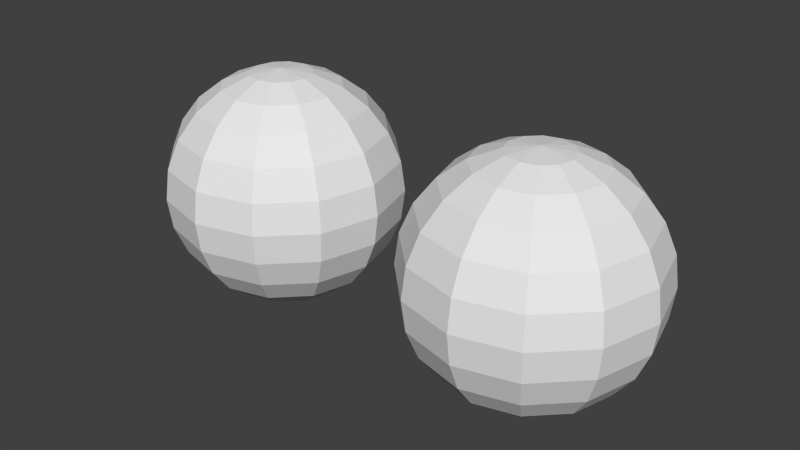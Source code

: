 # Source: WallEyes_A.blend  (saved by Blender 2.76.0; exported with 4.5.12 LTS)
import bpy
from mathutils import Matrix  # noqa: F401  (used for matrix-valued properties, if any)

bpy.ops.wm.read_factory_settings(use_empty=True)
scene = bpy.context.scene
scene.name = 'Scene'

# ---- collections
col_collection_1 = bpy.data.collections.new('Collection 1'); scene.collection.children.link(col_collection_1)

# ---- world
world_world = bpy.data.worlds.new('World'); scene.world = world_world
world_world.color = (0.05088, 0.05088, 0.05088)
world_world.use_sun_shadow = False
world_world.sun_shadow_jitter_overblur = 0.0
world_world.cycles.sampling_method = 'MANUAL'
world_world.cycles.sample_map_resolution = 256

# ---- meshes
me_sphere_003 = bpy.data.meshes.new('Sphere.003')
me_sphere_003.from_pydata([(0.114, 1.517e-05, 0.3028), (0.08569, 1.517e-05, 0.2911), (0.06141, 1.517e-05, 0.2724), (0.04278, 1.517e-05, 0.2481), (0.03107, 1.517e-05, 0.2199), (0.02707, 1.517e-05, 0.1895), (0.03107, 1.517e-05, 0.1592), (0.04278, 1.517e-05, 0.1309), (0.06141, 1.517e-05, 0.1066), (0.08569, 1.517e-05, 0.08798), (0.114, 1.517e-05, 0.07627), (0.1443, 1.517e-05, 0.07227), (0.118, 0.01519, 0.3028), (0.09355, 0.02933, 0.2911), (0.07252, 0.04147, 0.2724), (0.05638, 0.05078, 0.2481), (0.04624, 0.05664, 0.2199), (0.04278, 0.05864, 0.1895), (0.04624, 0.05664, 0.1592), (0.05638, 0.05078, 0.1309), (0.07252, 0.04147, 0.1066), (0.09355, 0.02933, 0.08798), (0.118, 0.01519, 0.07627), (0.1291, 0.0263, 0.3028), (0.115, 0.05078, 0.2911), (0.1029, 0.07181, 0.2724), (0.09355, 0.08795, 0.2481), (0.08769, 0.09809, 0.2199), (0.08569, 0.1016, 0.1895), (0.08769, 0.09809, 0.1592), (0.09355, 0.08795, 0.1309), (0.1029, 0.07181, 0.1066), (0.115, 0.05078, 0.08798), (0.1291, 0.0263, 0.07627), (0.1443, 0.03036, 0.3028), (0.1443, 0.05864, 0.2911), (0.1443, 0.08292, 0.2724), (0.1443, 0.1016, 0.2481), (0.1443, 0.1133, 0.2199), (0.1443, 0.1173, 0.1895), (0.1443, 0.1133, 0.1592), (0.1443, 0.1016, 0.1309), (0.1443, 0.08292, 0.1066), (0.1443, 0.05864, 0.08798), (0.1443, 0.03036, 0.07627), (0.1443, 1.513e-05, 0.3068), (0.1595, 0.0263, 0.3028), (0.1736, 0.05078, 0.2911), (0.1858, 0.07181, 0.2724), (0.1951, 0.08795, 0.2481), (0.2009, 0.09809, 0.2199), (0.2029, 0.1016, 0.1895), (0.2009, 0.09809, 0.1592), (0.1951, 0.08795, 0.1309), (0.1858, 0.07181, 0.1066), (0.1736, 0.05078, 0.08798), (0.1595, 0.0263, 0.07627), (0.1706, 0.01519, 0.3028), (0.1951, 0.02933, 0.2911), (0.2161, 0.04147, 0.2724), (0.2323, 0.05078, 0.2481), (0.2424, 0.05664, 0.2199), (0.2459, 0.05864, 0.1895), (0.2424, 0.05664, 0.1592), (0.2323, 0.05078, 0.1309), (0.2161, 0.04147, 0.1066), (0.1951, 0.02933, 0.08798), (0.1706, 0.01519, 0.07627), (0.1747, 1.517e-05, 0.3028), (0.2029, 1.517e-05, 0.2911), (0.2272, 1.517e-05, 0.2724), (0.2459, 1.517e-05, 0.2481), (0.2576, 1.517e-05, 0.2199), (0.2616, 1.517e-05, 0.1895), (0.2576, 1.517e-05, 0.1592), (0.2459, 1.517e-05, 0.1309), (0.2272, 1.518e-05, 0.1066), (0.2029, 1.517e-05, 0.08798), (0.1747, 1.517e-05, 0.07627), (0.1706, -0.01516, 0.3028), (0.1951, -0.0293, 0.2911), (0.2161, -0.04144, 0.2724), (0.2323, -0.05075, 0.2481), (0.2424, -0.05661, 0.2199), (0.2459, -0.05861, 0.1895), (0.2424, -0.05661, 0.1592), (0.2323, -0.05075, 0.1309), (0.2161, -0.04144, 0.1066), (0.1951, -0.0293, 0.08798), (0.1706, -0.01516, 0.07627), (0.1595, -0.02626, 0.3028), (0.1736, -0.05075, 0.2911), (0.1858, -0.07178, 0.2724), (0.1951, -0.08792, 0.2481), (0.2009, -0.09806, 0.2199), (0.2029, -0.1015, 0.1895), (0.2009, -0.09806, 0.1592), (0.1951, -0.08792, 0.1309), (0.1858, -0.07178, 0.1066), (0.1736, -0.05075, 0.08798), (0.1595, -0.02626, 0.07627), (0.1443, -0.03033, 0.3028), (0.1443, -0.05861, 0.2911), (0.1443, -0.08289, 0.2724), (0.1443, -0.1015, 0.2481), (0.1443, -0.1132, 0.2199), (0.1443, -0.1172, 0.1895), (0.1443, -0.1132, 0.1592), (0.1443, -0.1015, 0.1309), (0.1443, -0.08289, 0.1066), (0.1443, -0.05861, 0.08798), (0.1443, -0.03033, 0.07627), (0.1291, -0.02626, 0.3028), (0.115, -0.05075, 0.2911), (0.1029, -0.07178, 0.2724), (0.09355, -0.08792, 0.2481), (0.08769, -0.09806, 0.2199), (0.08569, -0.1015, 0.1895), (0.08769, -0.09806, 0.1592), (0.09355, -0.08792, 0.1309), (0.1029, -0.07178, 0.1066), (0.115, -0.05075, 0.08798), (0.1291, -0.02626, 0.07627), (0.118, -0.01516, 0.3028), (0.09355, -0.0293, 0.2911), (0.07252, -0.04144, 0.2724), (0.05638, -0.05075, 0.2481), (0.04624, -0.05661, 0.2199), (0.04278, -0.05861, 0.1895), (0.04624, -0.05661, 0.1592), (0.05638, -0.05075, 0.1309), (0.07252, -0.04144, 0.1066), (0.09355, -0.0293, 0.08798), (0.118, -0.01516, 0.07627)], [], [(5, 4, 16, 17), (10, 9, 21, 22), (3, 2, 14, 15), (8, 7, 19, 20), (1, 0, 12, 13), (6, 5, 17, 18), (4, 3, 15, 16), (9, 8, 20, 21), (2, 1, 13, 14), (7, 6, 18, 19), (17, 16, 27, 28), (22, 21, 32, 33), (15, 14, 25, 26), (20, 19, 30, 31), (13, 12, 23, 24), (18, 17, 28, 29), (16, 15, 26, 27), (21, 20, 31, 32), (14, 13, 24, 25), (19, 18, 29, 30), (32, 31, 42, 43), (25, 24, 35, 36), (30, 29, 40, 41), (28, 27, 38, 39), (33, 32, 43, 44), (26, 25, 36, 37), (31, 30, 41, 42), (24, 23, 34, 35), (29, 28, 39, 40), (27, 26, 37, 38), (35, 34, 46, 47), (40, 39, 51, 52), (38, 37, 49, 50), (43, 42, 54, 55), (36, 35, 47, 48), (41, 40, 52, 53), (39, 38, 50, 51), (44, 43, 55, 56), (37, 36, 48, 49), (42, 41, 53, 54), (56, 55, 66, 67), (49, 48, 59, 60), (54, 53, 64, 65), (47, 46, 57, 58), (52, 51, 62, 63), (50, 49, 60, 61), (55, 54, 65, 66), (48, 47, 58, 59), (53, 52, 63, 64), (51, 50, 61, 62), (59, 58, 69, 70), (64, 63, 74, 75), (62, 61, 72, 73), (67, 66, 77, 78), (60, 59, 70, 71), (65, 64, 75, 76), (58, 57, 68, 69), (63, 62, 73, 74), (61, 60, 71, 72), (66, 65, 76, 77), (72, 71, 82, 83), (77, 76, 87, 88), (70, 69, 80, 81), (75, 74, 85, 86), (73, 72, 83, 84), (78, 77, 88, 89), (71, 70, 81, 82), (76, 75, 86, 87), (69, 68, 79, 80), (74, 73, 84, 85), (82, 81, 92, 93), (87, 86, 97, 98), (80, 79, 90, 91), (85, 84, 95, 96), (83, 82, 93, 94), (88, 87, 98, 99), (81, 80, 91, 92), (86, 85, 96, 97), (84, 83, 94, 95), (89, 88, 99, 100), (95, 94, 105, 106), (100, 99, 110, 111), (93, 92, 103, 104), (98, 97, 108, 109), (91, 90, 101, 102), (96, 95, 106, 107), (94, 93, 104, 105), (99, 98, 109, 110), (92, 91, 102, 103), (97, 96, 107, 108), (105, 104, 115, 116), (110, 109, 120, 121), (103, 102, 113, 114), (108, 107, 118, 119), (106, 105, 116, 117), (111, 110, 121, 122), (104, 103, 114, 115), (109, 108, 119, 120), (102, 101, 112, 113), (107, 106, 117, 118), (113, 112, 123, 124), (118, 117, 128, 129), (116, 115, 126, 127), (121, 120, 131, 132), (114, 113, 124, 125), (119, 118, 129, 130), (117, 116, 127, 128), (122, 121, 132, 133), (115, 114, 125, 126), (120, 119, 130, 131), (0, 45, 12), (11, 10, 22), (12, 45, 23), (11, 22, 33), (23, 45, 34), (11, 33, 44), (11, 44, 56), (34, 45, 46), (11, 56, 67), (46, 45, 57), (57, 45, 68), (11, 67, 78), (11, 78, 89), (68, 45, 79), (11, 89, 100), (79, 45, 90), (90, 45, 101), (11, 100, 111), (101, 45, 112), (11, 111, 122), (11, 122, 133), (112, 45, 123), (128, 127, 4, 5), (133, 132, 9, 10), (126, 125, 2, 3), (131, 130, 7, 8), (124, 123, 0, 1), (129, 128, 5, 6), (11, 133, 10), (127, 126, 3, 4), (132, 131, 8, 9), (125, 124, 1, 2), (130, 129, 6, 7), (123, 45, 0)])
_ca = me_sphere_003.color_attributes.new('Col', 'BYTE_COLOR', 'CORNER')
_ca.data.foreach_set('color', [0.5089, 0.5089, 0.5089, 1.0, 0.5089, 0.5089, 0.5089, 1.0, 0.5089, 0.5089, 0.5089, 1.0, 0.5089, 0.5089, 0.5089, 1.0, 0.3663, 0.3663, 0.3663, 1.0, 0.3663, 0.3663, 0.3663, 1.0, 0.3663, 0.3663, 0.3663, 1.0, 0.3663, 0.3663, 0.3663, 1.0, 0.7454, 0.7454, 0.7454, 1.0, 0.7454, 0.7454, 0.7454, 1.0, 0.7454, 0.7454, 0.7454, 1.0, 0.7454, 0.7454, 0.7454, 1.0, 0.4179, 0.4179, 0.4179, 1.0, 0.4179, 0.4179, 0.4179, 1.0, 0.4179, 0.4179, 0.4179, 1.0, 0.4179, 0.4179, 0.4179, 1.0, 0.0, 0.04667, 0.2051, 1.0, 0.0, 0.04667, 0.2051, 1.0, 0.0, 0.04667, 0.2051, 1.0, 0.0, 0.04667, 0.2051, 1.0, 0.4793, 0.4793, 0.4793, 1.0, 0.4793, 0.4793, 0.4793, 1.0, 0.4793, 0.4793, 0.4793, 1.0, 0.4793, 0.4793, 0.4793, 1.0, 0.624, 0.624, 0.624, 1.0, 0.624, 0.624, 0.624, 1.0, 0.624, 0.624, 0.624, 1.0, 0.624, 0.624, 0.624, 1.0, 0.3916, 0.3916, 0.3916, 1.0, 0.3916, 0.3916, 0.3916, 1.0, 0.3916, 0.3916, 0.3916, 1.0, 0.3916, 0.3916, 0.3916, 1.0, 1.0, 1.0, 1.0, 1.0, 1.0, 1.0, 1.0, 1.0, 1.0, 1.0, 1.0, 1.0, 1.0, 1.0, 1.0, 1.0, 0.4508, 0.4508, 0.4508, 1.0, 0.4508, 0.4508, 0.4508, 1.0, 0.4508, 0.4508, 0.4508, 1.0, 0.4508, 0.4508, 0.4508, 1.0, 0.5089, 0.5089, 0.5089, 1.0, 0.5089, 0.5089, 0.5089, 1.0, 0.5089, 0.5089, 0.5089, 1.0, 0.5089, 0.5089, 0.5089, 1.0, 0.3663, 0.3663, 0.3663, 1.0, 0.3663, 0.3663, 0.3663, 1.0, 0.3663, 0.3663, 0.3663, 1.0, 0.3663, 0.3663, 0.3663, 1.0, 0.7454, 0.7454, 0.7454, 1.0, 0.7454, 0.7454, 0.7454, 1.0, 0.7454, 0.7454, 0.7454, 1.0, 0.7454, 0.7454, 0.7454, 1.0, 0.4179, 0.4179, 0.4179, 1.0, 0.4179, 0.4179, 0.4179, 1.0, 0.4179, 0.4179, 0.4179, 1.0, 0.4179, 0.4179, 0.4179, 1.0, 0.0, 0.04667, 0.2051, 1.0, 0.0, 0.04667, 0.2051, 1.0, 0.0, 0.04667, 0.2051, 1.0, 0.0, 0.04667, 0.2051, 1.0, 0.4793, 0.4793, 0.4793, 1.0, 0.4793, 0.4793, 0.4793, 1.0, 0.4793, 0.4793, 0.4793, 1.0, 0.4793, 0.4793, 0.4793, 1.0, 0.624, 0.624, 0.624, 1.0, 0.624, 0.624, 0.624, 1.0, 0.624, 0.624, 0.624, 1.0, 0.624, 0.624, 0.624, 1.0, 0.3916, 0.3916, 0.3916, 1.0, 0.3916, 0.3916, 0.3916, 1.0, 0.3916, 0.3916, 0.3916, 1.0, 0.3916, 0.3916, 0.3916, 1.0, 1.0, 1.0, 1.0, 1.0, 1.0, 1.0, 1.0, 1.0, 1.0, 1.0, 1.0, 1.0, 1.0, 1.0, 1.0, 1.0, 0.4508, 0.4508, 0.4508, 1.0, 0.4508, 0.4508, 0.4508, 1.0, 0.4508, 0.4508, 0.4508, 1.0, 0.4508, 0.4508, 0.4508, 1.0, 0.3916, 0.3916, 0.3916, 1.0, 0.3916, 0.3916, 0.3916, 1.0, 0.3916, 0.3916, 0.3916, 1.0, 0.3916, 0.3916, 0.3916, 1.0, 1.0, 1.0, 1.0, 1.0, 1.0, 1.0, 1.0, 1.0, 1.0, 1.0, 1.0, 1.0, 1.0, 1.0, 1.0, 1.0, 0.4508, 0.4508, 0.4508, 1.0, 0.4508, 0.4508, 0.4508, 1.0, 0.4508, 0.4508, 0.4508, 1.0, 0.4508, 0.4508, 0.4508, 1.0, 0.5089, 0.5089, 0.5089, 1.0, 0.5089, 0.5089, 0.5089, 1.0, 0.5089, 0.5089, 0.5089, 1.0, 0.5089, 0.5089, 0.5089, 1.0, 0.3663, 0.3663, 0.3663, 1.0, 0.3663, 0.3663, 0.3663, 1.0, 0.3663, 0.3663, 0.3663, 1.0, 0.3663, 0.3663, 0.3663, 1.0, 0.7454, 0.7454, 0.7454, 1.0, 0.7454, 0.7454, 0.7454, 1.0, 0.7454, 0.7454, 0.7454, 1.0, 0.7454, 0.7454, 0.7454, 1.0, 0.4179, 0.4179, 0.4179, 1.0, 0.4179, 0.4179, 0.4179, 1.0, 0.4179, 0.4179, 0.4179, 1.0, 0.4179, 0.4179, 0.4179, 1.0, 0.0, 0.04667, 0.2051, 1.0, 0.0, 0.04667, 0.2051, 1.0, 0.0, 0.04667, 0.2051, 1.0, 0.0, 0.04667, 0.2051, 1.0, 0.4793, 0.4793, 0.4793, 1.0, 0.4793, 0.4793, 0.4793, 1.0, 0.4793, 0.4793, 0.4793, 1.0, 0.4793, 0.4793, 0.4793, 1.0, 0.624, 0.624, 0.624, 1.0, 0.624, 0.624, 0.624, 1.0, 0.624, 0.624, 0.624, 1.0, 0.624, 0.624, 0.624, 1.0, 0.0, 0.04667, 0.2051, 1.0, 0.0, 0.04667, 0.2051, 1.0, 0.0, 0.04667, 0.2051, 1.0, 0.0, 0.04667, 0.2051, 1.0, 0.4793, 0.4793, 0.4793, 1.0, 0.4793, 0.4793, 0.4793, 1.0, 0.4793, 0.4793, 0.4793, 1.0, 0.4793, 0.4793, 0.4793, 1.0, 0.624, 0.624, 0.624, 1.0, 0.624, 0.624, 0.624, 1.0, 0.624, 0.624, 0.624, 1.0, 0.624, 0.624, 0.624, 1.0, 0.3916, 0.3916, 0.3916, 1.0, 0.3916, 0.3916, 0.3916, 1.0, 0.3916, 0.3916, 0.3916, 1.0, 0.3916, 0.3916, 0.3916, 1.0, 1.0, 1.0, 1.0, 1.0, 1.0, 1.0, 1.0, 1.0, 1.0, 1.0, 1.0, 1.0, 1.0, 1.0, 1.0, 1.0, 0.4508, 0.4508, 0.4508, 1.0, 0.4508, 0.4508, 0.4508, 1.0, 0.4508, 0.4508, 0.4508, 1.0, 0.4508, 0.4508, 0.4508, 1.0, 0.5089, 0.5089, 0.5089, 1.0, 0.5089, 0.5089, 0.5089, 1.0, 0.5089, 0.5089, 0.5089, 1.0, 0.5089, 0.5089, 0.5089, 1.0, 0.3663, 0.3663, 0.3663, 1.0, 0.3663, 0.3663, 0.3663, 1.0, 0.3663, 0.3663, 0.3663, 1.0, 0.3663, 0.3663, 0.3663, 1.0, 0.7454, 0.7454, 0.7454, 1.0, 0.7454, 0.7454, 0.7454, 1.0, 0.7454, 0.7454, 0.7454, 1.0, 0.7454, 0.7454, 0.7454, 1.0, 0.4179, 0.4179, 0.4179, 1.0, 0.4179, 0.4179, 0.4179, 1.0, 0.4179, 0.4179, 0.4179, 1.0, 0.4179, 0.4179, 0.4179, 1.0, 0.3663, 0.3663, 0.3663, 1.0, 0.3663, 0.3663, 0.3663, 1.0, 0.3663, 0.3663, 0.3663, 1.0, 0.3663, 0.3663, 0.3663, 1.0, 0.7454, 0.7454, 0.7454, 1.0, 0.7454, 0.7454, 0.7454, 1.0, 0.7454, 0.7454, 0.7454, 1.0, 0.7454, 0.7454, 0.7454, 1.0, 0.4179, 0.4179, 0.4179, 1.0, 0.4179, 0.4179, 0.4179, 1.0, 0.4179, 0.4179, 0.4179, 1.0, 0.4179, 0.4179, 0.4179, 1.0, 0.0, 0.04667, 0.2051, 1.0, 0.0, 0.04667, 0.2051, 1.0, 0.0, 0.04667, 0.2051, 1.0, 0.0, 0.04667, 0.2051, 1.0, 0.4793, 0.4793, 0.4793, 1.0, 0.4793, 0.4793, 0.4793, 1.0, 0.4793, 0.4793, 0.4793, 1.0, 0.4793, 0.4793, 0.4793, 1.0, 0.624, 0.624, 0.624, 1.0, 0.624, 0.624, 0.624, 1.0, 0.624, 0.624, 0.624, 1.0, 0.624, 0.624, 0.624, 1.0, 0.3916, 0.3916, 0.3916, 1.0, 0.3916, 0.3916, 0.3916, 1.0, 0.3916, 0.3916, 0.3916, 1.0, 0.3916, 0.3916, 0.3916, 1.0, 1.0, 1.0, 1.0, 1.0, 1.0, 1.0, 1.0, 1.0, 1.0, 1.0, 1.0, 1.0, 1.0, 1.0, 1.0, 1.0, 0.4508, 0.4508, 0.4508, 1.0, 0.4508, 0.4508, 0.4508, 1.0, 0.4508, 0.4508, 0.4508, 1.0, 0.4508, 0.4508, 0.4508, 1.0, 0.5089, 0.5089, 0.5089, 1.0, 0.5089, 0.5089, 0.5089, 1.0, 0.5089, 0.5089, 0.5089, 1.0, 0.5089, 0.5089, 0.5089, 1.0, 1.0, 1.0, 1.0, 1.0, 1.0, 1.0, 1.0, 1.0, 1.0, 1.0, 1.0, 1.0, 1.0, 1.0, 1.0, 1.0, 0.4508, 0.4508, 0.4508, 1.0, 0.4508, 0.4508, 0.4508, 1.0, 0.4508, 0.4508, 0.4508, 1.0, 0.4508, 0.4508, 0.4508, 1.0, 0.5089, 0.5089, 0.5089, 1.0, 0.5089, 0.5089, 0.5089, 1.0, 0.5089, 0.5089, 0.5089, 1.0, 0.5089, 0.5089, 0.5089, 1.0, 0.3663, 0.3663, 0.3663, 1.0, 0.3663, 0.3663, 0.3663, 1.0, 0.3663, 0.3663, 0.3663, 1.0, 0.3663, 0.3663, 0.3663, 1.0, 0.7454, 0.7454, 0.7454, 1.0, 0.7454, 0.7454, 0.7454, 1.0, 0.7454, 0.7454, 0.7454, 1.0, 0.7454, 0.7454, 0.7454, 1.0, 0.4179, 0.4179, 0.4179, 1.0, 0.4179, 0.4179, 0.4179, 1.0, 0.4179, 0.4179, 0.4179, 1.0, 0.4179, 0.4179, 0.4179, 1.0, 0.0, 0.04667, 0.2051, 1.0, 0.0, 0.04667, 0.2051, 1.0, 0.0, 0.04667, 0.2051, 1.0, 0.0, 0.04667, 0.2051, 1.0, 0.4793, 0.4793, 0.4793, 1.0, 0.4793, 0.4793, 0.4793, 1.0, 0.4793, 0.4793, 0.4793, 1.0, 0.4793, 0.4793, 0.4793, 1.0, 0.624, 0.624, 0.624, 1.0, 0.624, 0.624, 0.624, 1.0, 0.624, 0.624, 0.624, 1.0, 0.624, 0.624, 0.624, 1.0, 0.3916, 0.3916, 0.3916, 1.0, 0.3916, 0.3916, 0.3916, 1.0, 0.3916, 0.3916, 0.3916, 1.0, 0.3916, 0.3916, 0.3916, 1.0, 0.624, 0.624, 0.624, 1.0, 0.624, 0.624, 0.624, 1.0, 0.624, 0.624, 0.624, 1.0, 0.624, 0.624, 0.624, 1.0, 0.3916, 0.3916, 0.3916, 1.0, 0.3916, 0.3916, 0.3916, 1.0, 0.3916, 0.3916, 0.3916, 1.0, 0.3916, 0.3916, 0.3916, 1.0, 1.0, 1.0, 1.0, 1.0, 1.0, 1.0, 1.0, 1.0, 1.0, 1.0, 1.0, 1.0, 1.0, 1.0, 1.0, 1.0, 0.4508, 0.4508, 0.4508, 1.0, 0.4508, 0.4508, 0.4508, 1.0, 0.4508, 0.4508, 0.4508, 1.0, 0.4508, 0.4508, 0.4508, 1.0, 0.5089, 0.5089, 0.5089, 1.0, 0.5089, 0.5089, 0.5089, 1.0, 0.5089, 0.5089, 0.5089, 1.0, 0.5089, 0.5089, 0.5089, 1.0, 0.3663, 0.3663, 0.3663, 1.0, 0.3663, 0.3663, 0.3663, 1.0, 0.3663, 0.3663, 0.3663, 1.0, 0.3663, 0.3663, 0.3663, 1.0, 0.7454, 0.7454, 0.7454, 1.0, 0.7454, 0.7454, 0.7454, 1.0, 0.7454, 0.7454, 0.7454, 1.0, 0.7454, 0.7454, 0.7454, 1.0, 0.4179, 0.4179, 0.4179, 1.0, 0.4179, 0.4179, 0.4179, 1.0, 0.4179, 0.4179, 0.4179, 1.0, 0.4179, 0.4179, 0.4179, 1.0, 0.0, 0.04667, 0.2051, 1.0, 0.0, 0.04667, 0.2051, 1.0, 0.0, 0.04667, 0.2051, 1.0, 0.0, 0.04667, 0.2051, 1.0, 0.4793, 0.4793, 0.4793, 1.0, 0.4793, 0.4793, 0.4793, 1.0, 0.4793, 0.4793, 0.4793, 1.0, 0.4793, 0.4793, 0.4793, 1.0, 0.7454, 0.7454, 0.7454, 1.0, 0.7454, 0.7454, 0.7454, 1.0, 0.7454, 0.7454, 0.7454, 1.0, 0.7454, 0.7454, 0.7454, 1.0, 0.4179, 0.4179, 0.4179, 1.0, 0.4179, 0.4179, 0.4179, 1.0, 0.4179, 0.4179, 0.4179, 1.0, 0.4179, 0.4179, 0.4179, 1.0, 0.0, 0.04667, 0.2051, 1.0, 0.0, 0.04667, 0.2051, 1.0, 0.0, 0.04667, 0.2051, 1.0, 0.0, 0.04667, 0.2051, 1.0, 0.4793, 0.4793, 0.4793, 1.0, 0.4793, 0.4793, 0.4793, 1.0, 0.4793, 0.4793, 0.4793, 1.0, 0.4793, 0.4793, 0.4793, 1.0, 0.624, 0.624, 0.624, 1.0, 0.624, 0.624, 0.624, 1.0, 0.624, 0.624, 0.624, 1.0, 0.624, 0.624, 0.624, 1.0, 0.3916, 0.3916, 0.3916, 1.0, 0.3916, 0.3916, 0.3916, 1.0, 0.3916, 0.3916, 0.3916, 1.0, 0.3916, 0.3916, 0.3916, 1.0, 1.0, 1.0, 1.0, 1.0, 1.0, 1.0, 1.0, 1.0, 1.0, 1.0, 1.0, 1.0, 1.0, 1.0, 1.0, 1.0, 0.4508, 0.4508, 0.4508, 1.0, 0.4508, 0.4508, 0.4508, 1.0, 0.4508, 0.4508, 0.4508, 1.0, 0.4508, 0.4508, 0.4508, 1.0, 0.5089, 0.5089, 0.5089, 1.0, 0.5089, 0.5089, 0.5089, 1.0, 0.5089, 0.5089, 0.5089, 1.0, 0.5089, 0.5089, 0.5089, 1.0, 0.3663, 0.3663, 0.3663, 1.0, 0.3663, 0.3663, 0.3663, 1.0, 0.3663, 0.3663, 0.3663, 1.0, 0.3663, 0.3663, 0.3663, 1.0, 0.5089, 0.5089, 0.5089, 1.0, 0.5089, 0.5089, 0.5089, 1.0, 0.5089, 0.5089, 0.5089, 1.0, 0.5089, 0.5089, 0.5089, 1.0, 0.3663, 0.3663, 0.3663, 1.0, 0.3663, 0.3663, 0.3663, 1.0, 0.3663, 0.3663, 0.3663, 1.0, 0.3663, 0.3663, 0.3663, 1.0, 0.7454, 0.7454, 0.7454, 1.0, 0.7454, 0.7454, 0.7454, 1.0, 0.7454, 0.7454, 0.7454, 1.0, 0.7454, 0.7454, 0.7454, 1.0, 0.4179, 0.4179, 0.4179, 1.0, 0.4179, 0.4179, 0.4179, 1.0, 0.4179, 0.4179, 0.4179, 1.0, 0.4179, 0.4179, 0.4179, 1.0, 0.0, 0.04667, 0.2051, 1.0, 0.0, 0.04667, 0.2051, 1.0, 0.0, 0.04667, 0.2051, 1.0, 0.0, 0.04667, 0.2051, 1.0, 0.4793, 0.4793, 0.4793, 1.0, 0.4793, 0.4793, 0.4793, 1.0, 0.4793, 0.4793, 0.4793, 1.0, 0.4793, 0.4793, 0.4793, 1.0, 0.624, 0.624, 0.624, 1.0, 0.624, 0.624, 0.624, 1.0, 0.624, 0.624, 0.624, 1.0, 0.624, 0.624, 0.624, 1.0, 0.3916, 0.3916, 0.3916, 1.0, 0.3916, 0.3916, 0.3916, 1.0, 0.3916, 0.3916, 0.3916, 1.0, 0.3916, 0.3916, 0.3916, 1.0, 1.0, 1.0, 1.0, 1.0, 1.0, 1.0, 1.0, 1.0, 1.0, 1.0, 1.0, 1.0, 1.0, 1.0, 1.0, 1.0, 0.4508, 0.4508, 0.4508, 1.0, 0.4508, 0.4508, 0.4508, 1.0, 0.4508, 0.4508, 0.4508, 1.0, 0.4508, 0.4508, 0.4508, 1.0, 0.624, 0.624, 0.624, 1.0, 0.624, 0.624, 0.624, 1.0, 0.624, 0.624, 0.624, 1.0, 0.624, 0.624, 0.624, 1.0, 0.3916, 0.3916, 0.3916, 1.0, 0.3916, 0.3916, 0.3916, 1.0, 0.3916, 0.3916, 0.3916, 1.0, 0.3916, 0.3916, 0.3916, 1.0, 1.0, 1.0, 1.0, 1.0, 1.0, 1.0, 1.0, 1.0, 1.0, 1.0, 1.0, 1.0, 1.0, 1.0, 1.0, 1.0, 0.4508, 0.4508, 0.4508, 1.0, 0.4508, 0.4508, 0.4508, 1.0, 0.4508, 0.4508, 0.4508, 1.0, 0.4508, 0.4508, 0.4508, 1.0, 0.5089, 0.5089, 0.5089, 1.0, 0.5089, 0.5089, 0.5089, 1.0, 0.5089, 0.5089, 0.5089, 1.0, 0.5089, 0.5089, 0.5089, 1.0, 0.3663, 0.3663, 0.3663, 1.0, 0.3663, 0.3663, 0.3663, 1.0, 0.3663, 0.3663, 0.3663, 1.0, 0.3663, 0.3663, 0.3663, 1.0, 0.7454, 0.7454, 0.7454, 1.0, 0.7454, 0.7454, 0.7454, 1.0, 0.7454, 0.7454, 0.7454, 1.0, 0.7454, 0.7454, 0.7454, 1.0, 0.4179, 0.4179, 0.4179, 1.0, 0.4179, 0.4179, 0.4179, 1.0, 0.4179, 0.4179, 0.4179, 1.0, 0.4179, 0.4179, 0.4179, 1.0, 0.0, 0.04667, 0.2051, 1.0, 0.0, 0.04667, 0.2051, 1.0, 0.0, 0.04667, 0.2051, 1.0, 0.0, 0.04667, 0.2051, 1.0, 0.4793, 0.4793, 0.4793, 1.0, 0.4793, 0.4793, 0.4793, 1.0, 0.4793, 0.4793, 0.4793, 1.0, 0.4793, 0.4793, 0.4793, 1.0, 0.0, 0.04667, 0.2051, 1.0, 0.0, 0.04667, 0.2051, 1.0, 0.0, 0.04667, 0.2051, 1.0, 0.0, 0.04667, 0.2051, 1.0, 0.4793, 0.4793, 0.4793, 1.0, 0.4793, 0.4793, 0.4793, 1.0, 0.4793, 0.4793, 0.4793, 1.0, 0.4793, 0.4793, 0.4793, 1.0, 0.624, 0.624, 0.624, 1.0, 0.624, 0.624, 0.624, 1.0, 0.624, 0.624, 0.624, 1.0, 0.624, 0.624, 0.624, 1.0, 0.3916, 0.3916, 0.3916, 1.0, 0.3916, 0.3916, 0.3916, 1.0, 0.3916, 0.3916, 0.3916, 1.0, 0.3916, 0.3916, 0.3916, 1.0, 1.0, 1.0, 1.0, 1.0, 1.0, 1.0, 1.0, 1.0, 1.0, 1.0, 1.0, 1.0, 1.0, 1.0, 1.0, 1.0, 0.4508, 0.4508, 0.4508, 1.0, 0.4508, 0.4508, 0.4508, 1.0, 0.4508, 0.4508, 0.4508, 1.0, 0.4508, 0.4508, 0.4508, 1.0, 0.5089, 0.5089, 0.5089, 1.0, 0.5089, 0.5089, 0.5089, 1.0, 0.5089, 0.5089, 0.5089, 1.0, 0.5089, 0.5089, 0.5089, 1.0, 0.3663, 0.3663, 0.3663, 1.0, 0.3663, 0.3663, 0.3663, 1.0, 0.3663, 0.3663, 0.3663, 1.0, 0.3663, 0.3663, 0.3663, 1.0, 0.7454, 0.7454, 0.7454, 1.0, 0.7454, 0.7454, 0.7454, 1.0, 0.7454, 0.7454, 0.7454, 1.0, 0.7454, 0.7454, 0.7454, 1.0, 0.4179, 0.4179, 0.4179, 1.0, 0.4179, 0.4179, 0.4179, 1.0, 0.4179, 0.4179, 0.4179, 1.0, 0.4179, 0.4179, 0.4179, 1.0, 0.0003035, 0.004777, 0.0006071, 1.0, 0.0003035, 0.004777, 0.0006071, 1.0, 0.0003035, 0.004777, 0.0006071, 1.0, 0.3419, 0.3419, 0.3419, 1.0, 0.3419, 0.3419, 0.3419, 1.0, 0.3419, 0.3419, 0.3419, 1.0, 0.0003035, 0.004777, 0.0006071, 1.0, 0.0003035, 0.004777, 0.0006071, 1.0, 0.0003035, 0.004777, 0.0006071, 1.0, 0.3419, 0.3419, 0.3419, 1.0, 0.3419, 0.3419, 0.3419, 1.0, 0.3419, 0.3419, 0.3419, 1.0, 0.0003035, 0.004777, 0.0006071, 1.0, 0.0003035, 0.004777, 0.0006071, 1.0, 0.0003035, 0.004777, 0.0006071, 1.0, 0.3419, 0.3419, 0.3419, 1.0, 0.3419, 0.3419, 0.3419, 1.0, 0.3419, 0.3419, 0.3419, 1.0, 0.3419, 0.3419, 0.3419, 1.0, 0.3419, 0.3419, 0.3419, 1.0, 0.3419, 0.3419, 0.3419, 1.0, 0.0003035, 0.004777, 0.0006071, 1.0, 0.0003035, 0.004777, 0.0006071, 1.0, 0.0003035, 0.004777, 0.0006071, 1.0, 0.3419, 0.3419, 0.3419, 1.0, 0.3419, 0.3419, 0.3419, 1.0, 0.3419, 0.3419, 0.3419, 1.0, 0.0003035, 0.004777, 0.0006071, 1.0, 0.0003035, 0.004777, 0.0006071, 1.0, 0.0003035, 0.004777, 0.0006071, 1.0, 0.0003035, 0.004777, 0.0006071, 1.0, 0.0003035, 0.004777, 0.0006071, 1.0, 0.0003035, 0.004777, 0.0006071, 1.0, 0.3419, 0.3419, 0.3419, 1.0, 0.3419, 0.3419, 0.3419, 1.0, 0.3419, 0.3419, 0.3419, 1.0, 0.3419, 0.3419, 0.3419, 1.0, 0.3419, 0.3419, 0.3419, 1.0, 0.3419, 0.3419, 0.3419, 1.0, 0.0003035, 0.004777, 0.0006071, 1.0, 0.0003035, 0.004777, 0.0006071, 1.0, 0.0003035, 0.004777, 0.0006071, 1.0, 0.3419, 0.3419, 0.3419, 1.0, 0.3419, 0.3419, 0.3419, 1.0, 0.3419, 0.3419, 0.3419, 1.0, 0.0003035, 0.004777, 0.0006071, 1.0, 0.0003035, 0.004777, 0.0006071, 1.0, 0.0003035, 0.004777, 0.0006071, 1.0, 0.0003035, 0.004777, 0.0006071, 1.0, 0.0003035, 0.004777, 0.0006071, 1.0, 0.0003035, 0.004777, 0.0006071, 1.0, 0.3419, 0.3419, 0.3419, 1.0, 0.3419, 0.3419, 0.3419, 1.0, 0.3419, 0.3419, 0.3419, 1.0, 0.0003035, 0.004777, 0.0006071, 1.0, 0.0003035, 0.004777, 0.0006071, 1.0, 0.0003035, 0.004777, 0.0006071, 1.0, 0.3419, 0.3419, 0.3419, 1.0, 0.3419, 0.3419, 0.3419, 1.0, 0.3419, 0.3419, 0.3419, 1.0, 0.3419, 0.3419, 0.3419, 1.0, 0.3419, 0.3419, 0.3419, 1.0, 0.3419, 0.3419, 0.3419, 1.0, 0.0003035, 0.004777, 0.0006071, 1.0, 0.0003035, 0.004777, 0.0006071, 1.0, 0.0003035, 0.004777, 0.0006071, 1.0, 0.5089, 0.5089, 0.5089, 1.0, 0.5089, 0.5089, 0.5089, 1.0, 0.5089, 0.5089, 0.5089, 1.0, 0.5089, 0.5089, 0.5089, 1.0, 0.3663, 0.3663, 0.3663, 1.0, 0.3663, 0.3663, 0.3663, 1.0, 0.3663, 0.3663, 0.3663, 1.0, 0.3663, 0.3663, 0.3663, 1.0, 0.7454, 0.7454, 0.7454, 1.0, 0.7454, 0.7454, 0.7454, 1.0, 0.7454, 0.7454, 0.7454, 1.0, 0.7454, 0.7454, 0.7454, 1.0, 0.4179, 0.4179, 0.4179, 1.0, 0.4179, 0.4179, 0.4179, 1.0, 0.4179, 0.4179, 0.4179, 1.0, 0.4179, 0.4179, 0.4179, 1.0, 0.0, 0.04667, 0.2051, 1.0, 0.0, 0.04667, 0.2051, 1.0, 0.0, 0.04667, 0.2051, 1.0, 0.0, 0.04667, 0.2051, 1.0, 0.4793, 0.4793, 0.4793, 1.0, 0.4793, 0.4793, 0.4793, 1.0, 0.4793, 0.4793, 0.4793, 1.0, 0.4793, 0.4793, 0.4793, 1.0, 0.3419, 0.3419, 0.3419, 1.0, 0.3419, 0.3419, 0.3419, 1.0, 0.3419, 0.3419, 0.3419, 1.0, 0.624, 0.624, 0.624, 1.0, 0.624, 0.624, 0.624, 1.0, 0.624, 0.624, 0.624, 1.0, 0.624, 0.624, 0.624, 1.0, 0.3916, 0.3916, 0.3916, 1.0, 0.3916, 0.3916, 0.3916, 1.0, 0.3916, 0.3916, 0.3916, 1.0, 0.3916, 0.3916, 0.3916, 1.0, 1.0, 1.0, 1.0, 1.0, 1.0, 1.0, 1.0, 1.0, 1.0, 1.0, 1.0, 1.0, 1.0, 1.0, 1.0, 1.0, 0.4508, 0.4508, 0.4508, 1.0, 0.4508, 0.4508, 0.4508, 1.0, 0.4508, 0.4508, 0.4508, 1.0, 0.4508, 0.4508, 0.4508, 1.0, 0.0003035, 0.004777, 0.0006071, 1.0, 0.0003035, 0.004777, 0.0006071, 1.0, 0.0003035, 0.004777, 0.0006071, 1.0])
me_sphere_003.use_remesh_preserve_volume = False
me_sphere_003.use_remesh_preserve_attributes = False
me_sphere_003.use_mirror_vertex_groups = False
me_sphere_003.use_paint_bone_selection = False
me_sphere_003.use_paint_mask = True
me_sphere_003.update()
me_sphere = bpy.data.meshes.new('Sphere')
me_sphere.from_pydata([(0.114, 1.517e-05, 0.3028), (0.08569, 1.517e-05, 0.2911), (0.06141, 1.517e-05, 0.2724), (0.04278, 1.517e-05, 0.2481), (0.03107, 1.517e-05, 0.2199), (0.02707, 1.517e-05, 0.1895), (0.03107, 1.517e-05, 0.1592), (0.04278, 1.517e-05, 0.1309), (0.06141, 1.517e-05, 0.1066), (0.08569, 1.517e-05, 0.08798), (0.114, 1.517e-05, 0.07627), (0.1443, 1.517e-05, 0.07227), (0.118, 0.01519, 0.3028), (0.09355, 0.02933, 0.2911), (0.07252, 0.04147, 0.2724), (0.05638, 0.05078, 0.2481), (0.04624, 0.05664, 0.2199), (0.04278, 0.05864, 0.1895), (0.04624, 0.05664, 0.1592), (0.05638, 0.05078, 0.1309), (0.07252, 0.04147, 0.1066), (0.09355, 0.02933, 0.08798), (0.118, 0.01519, 0.07627), (0.1291, 0.0263, 0.3028), (0.115, 0.05078, 0.2911), (0.1029, 0.07181, 0.2724), (0.09355, 0.08795, 0.2481), (0.08769, 0.09809, 0.2199), (0.08569, 0.1016, 0.1895), (0.08769, 0.09809, 0.1592), (0.09355, 0.08795, 0.1309), (0.1029, 0.07181, 0.1066), (0.115, 0.05078, 0.08798), (0.1291, 0.0263, 0.07627), (0.1443, 0.03036, 0.3028), (0.1443, 0.05864, 0.2911), (0.1443, 0.08292, 0.2724), (0.1443, 0.1016, 0.2481), (0.1443, 0.1133, 0.2199), (0.1443, 0.1173, 0.1895), (0.1443, 0.1133, 0.1592), (0.1443, 0.1016, 0.1309), (0.1443, 0.08292, 0.1066), (0.1443, 0.05864, 0.08798), (0.1443, 0.03036, 0.07627), (0.1443, 1.513e-05, 0.3068), (0.1595, 0.0263, 0.3028), (0.1736, 0.05078, 0.2911), (0.1858, 0.07181, 0.2724), (0.1951, 0.08795, 0.2481), (0.2009, 0.09809, 0.2199), (0.2029, 0.1016, 0.1895), (0.2009, 0.09809, 0.1592), (0.1951, 0.08795, 0.1309), (0.1858, 0.07181, 0.1066), (0.1736, 0.05078, 0.08798), (0.1595, 0.0263, 0.07627), (0.1706, 0.01519, 0.3028), (0.1951, 0.02933, 0.2911), (0.2161, 0.04147, 0.2724), (0.2323, 0.05078, 0.2481), (0.2424, 0.05664, 0.2199), (0.2459, 0.05864, 0.1895), (0.2424, 0.05664, 0.1592), (0.2323, 0.05078, 0.1309), (0.2161, 0.04147, 0.1066), (0.1951, 0.02933, 0.08798), (0.1706, 0.01519, 0.07627), (0.1747, 1.517e-05, 0.3028), (0.2029, 1.517e-05, 0.2911), (0.2272, 1.517e-05, 0.2724), (0.2459, 1.517e-05, 0.2481), (0.2576, 1.517e-05, 0.2199), (0.2616, 1.517e-05, 0.1895), (0.2576, 1.517e-05, 0.1592), (0.2459, 1.517e-05, 0.1309), (0.2272, 1.518e-05, 0.1066), (0.2029, 1.517e-05, 0.08798), (0.1747, 1.517e-05, 0.07627), (0.1706, -0.01516, 0.3028), (0.1951, -0.0293, 0.2911), (0.2161, -0.04144, 0.2724), (0.2323, -0.05075, 0.2481), (0.2424, -0.05661, 0.2199), (0.2459, -0.05861, 0.1895), (0.2424, -0.05661, 0.1592), (0.2323, -0.05075, 0.1309), (0.2161, -0.04144, 0.1066), (0.1951, -0.0293, 0.08798), (0.1706, -0.01516, 0.07627), (0.1595, -0.02626, 0.3028), (0.1736, -0.05075, 0.2911), (0.1858, -0.07178, 0.2724), (0.1951, -0.08792, 0.2481), (0.2009, -0.09806, 0.2199), (0.2029, -0.1015, 0.1895), (0.2009, -0.09806, 0.1592), (0.1951, -0.08792, 0.1309), (0.1858, -0.07178, 0.1066), (0.1736, -0.05075, 0.08798), (0.1595, -0.02626, 0.07627), (0.1443, -0.03033, 0.3028), (0.1443, -0.05861, 0.2911), (0.1443, -0.08289, 0.2724), (0.1443, -0.1015, 0.2481), (0.1443, -0.1132, 0.2199), (0.1443, -0.1172, 0.1895), (0.1443, -0.1132, 0.1592), (0.1443, -0.1015, 0.1309), (0.1443, -0.08289, 0.1066), (0.1443, -0.05861, 0.08798), (0.1443, -0.03033, 0.07627), (0.1291, -0.02626, 0.3028), (0.115, -0.05075, 0.2911), (0.1029, -0.07178, 0.2724), (0.09355, -0.08792, 0.2481), (0.08769, -0.09806, 0.2199), (0.08569, -0.1015, 0.1895), (0.08769, -0.09806, 0.1592), (0.09355, -0.08792, 0.1309), (0.1029, -0.07178, 0.1066), (0.115, -0.05075, 0.08798), (0.1291, -0.02626, 0.07627), (0.118, -0.01516, 0.3028), (0.09355, -0.0293, 0.2911), (0.07252, -0.04144, 0.2724), (0.05638, -0.05075, 0.2481), (0.04624, -0.05661, 0.2199), (0.04278, -0.05861, 0.1895), (0.04624, -0.05661, 0.1592), (0.05638, -0.05075, 0.1309), (0.07252, -0.04144, 0.1066), (0.09355, -0.0293, 0.08798), (0.118, -0.01516, 0.07627)], [], [(5, 4, 16, 17), (10, 9, 21, 22), (3, 2, 14, 15), (8, 7, 19, 20), (1, 0, 12, 13), (6, 5, 17, 18), (4, 3, 15, 16), (9, 8, 20, 21), (2, 1, 13, 14), (7, 6, 18, 19), (17, 16, 27, 28), (22, 21, 32, 33), (15, 14, 25, 26), (20, 19, 30, 31), (13, 12, 23, 24), (18, 17, 28, 29), (16, 15, 26, 27), (21, 20, 31, 32), (14, 13, 24, 25), (19, 18, 29, 30), (32, 31, 42, 43), (25, 24, 35, 36), (30, 29, 40, 41), (28, 27, 38, 39), (33, 32, 43, 44), (26, 25, 36, 37), (31, 30, 41, 42), (24, 23, 34, 35), (29, 28, 39, 40), (27, 26, 37, 38), (35, 34, 46, 47), (40, 39, 51, 52), (38, 37, 49, 50), (43, 42, 54, 55), (36, 35, 47, 48), (41, 40, 52, 53), (39, 38, 50, 51), (44, 43, 55, 56), (37, 36, 48, 49), (42, 41, 53, 54), (56, 55, 66, 67), (49, 48, 59, 60), (54, 53, 64, 65), (47, 46, 57, 58), (52, 51, 62, 63), (50, 49, 60, 61), (55, 54, 65, 66), (48, 47, 58, 59), (53, 52, 63, 64), (51, 50, 61, 62), (59, 58, 69, 70), (64, 63, 74, 75), (62, 61, 72, 73), (67, 66, 77, 78), (60, 59, 70, 71), (65, 64, 75, 76), (58, 57, 68, 69), (63, 62, 73, 74), (61, 60, 71, 72), (66, 65, 76, 77), (72, 71, 82, 83), (77, 76, 87, 88), (70, 69, 80, 81), (75, 74, 85, 86), (73, 72, 83, 84), (78, 77, 88, 89), (71, 70, 81, 82), (76, 75, 86, 87), (69, 68, 79, 80), (74, 73, 84, 85), (82, 81, 92, 93), (87, 86, 97, 98), (80, 79, 90, 91), (85, 84, 95, 96), (83, 82, 93, 94), (88, 87, 98, 99), (81, 80, 91, 92), (86, 85, 96, 97), (84, 83, 94, 95), (89, 88, 99, 100), (95, 94, 105, 106), (100, 99, 110, 111), (93, 92, 103, 104), (98, 97, 108, 109), (91, 90, 101, 102), (96, 95, 106, 107), (94, 93, 104, 105), (99, 98, 109, 110), (92, 91, 102, 103), (97, 96, 107, 108), (105, 104, 115, 116), (110, 109, 120, 121), (103, 102, 113, 114), (108, 107, 118, 119), (106, 105, 116, 117), (111, 110, 121, 122), (104, 103, 114, 115), (109, 108, 119, 120), (102, 101, 112, 113), (107, 106, 117, 118), (113, 112, 123, 124), (118, 117, 128, 129), (116, 115, 126, 127), (121, 120, 131, 132), (114, 113, 124, 125), (119, 118, 129, 130), (117, 116, 127, 128), (122, 121, 132, 133), (115, 114, 125, 126), (120, 119, 130, 131), (0, 45, 12), (11, 10, 22), (12, 45, 23), (11, 22, 33), (23, 45, 34), (11, 33, 44), (11, 44, 56), (34, 45, 46), (11, 56, 67), (46, 45, 57), (57, 45, 68), (11, 67, 78), (11, 78, 89), (68, 45, 79), (11, 89, 100), (79, 45, 90), (90, 45, 101), (11, 100, 111), (101, 45, 112), (11, 111, 122), (11, 122, 133), (112, 45, 123), (128, 127, 4, 5), (133, 132, 9, 10), (126, 125, 2, 3), (131, 130, 7, 8), (124, 123, 0, 1), (129, 128, 5, 6), (11, 133, 10), (127, 126, 3, 4), (132, 131, 8, 9), (125, 124, 1, 2), (130, 129, 6, 7), (123, 45, 0)])
_ca = me_sphere.color_attributes.new('Col', 'BYTE_COLOR', 'CORNER')
_ca.data.foreach_set('color', [0.5089, 0.5089, 0.5089, 1.0, 0.5089, 0.5089, 0.5089, 1.0, 0.5089, 0.5089, 0.5089, 1.0, 0.5089, 0.5089, 0.5089, 1.0, 0.3663, 0.3663, 0.3663, 1.0, 0.3663, 0.3663, 0.3663, 1.0, 0.3663, 0.3663, 0.3663, 1.0, 0.3663, 0.3663, 0.3663, 1.0, 0.7454, 0.7454, 0.7454, 1.0, 0.7454, 0.7454, 0.7454, 1.0, 0.7454, 0.7454, 0.7454, 1.0, 0.7454, 0.7454, 0.7454, 1.0, 0.4179, 0.4179, 0.4179, 1.0, 0.4179, 0.4179, 0.4179, 1.0, 0.4179, 0.4179, 0.4179, 1.0, 0.4179, 0.4179, 0.4179, 1.0, 0.0, 0.04667, 0.2051, 1.0, 0.0, 0.04667, 0.2051, 1.0, 0.0, 0.04667, 0.2051, 1.0, 0.0, 0.04667, 0.2051, 1.0, 0.4793, 0.4793, 0.4793, 1.0, 0.4793, 0.4793, 0.4793, 1.0, 0.4793, 0.4793, 0.4793, 1.0, 0.4793, 0.4793, 0.4793, 1.0, 0.624, 0.624, 0.624, 1.0, 0.624, 0.624, 0.624, 1.0, 0.624, 0.624, 0.624, 1.0, 0.624, 0.624, 0.624, 1.0, 0.3916, 0.3916, 0.3916, 1.0, 0.3916, 0.3916, 0.3916, 1.0, 0.3916, 0.3916, 0.3916, 1.0, 0.3916, 0.3916, 0.3916, 1.0, 1.0, 1.0, 1.0, 1.0, 1.0, 1.0, 1.0, 1.0, 1.0, 1.0, 1.0, 1.0, 1.0, 1.0, 1.0, 1.0, 0.4508, 0.4508, 0.4508, 1.0, 0.4508, 0.4508, 0.4508, 1.0, 0.4508, 0.4508, 0.4508, 1.0, 0.4508, 0.4508, 0.4508, 1.0, 0.5089, 0.5089, 0.5089, 1.0, 0.5089, 0.5089, 0.5089, 1.0, 0.5089, 0.5089, 0.5089, 1.0, 0.5089, 0.5089, 0.5089, 1.0, 0.3663, 0.3663, 0.3663, 1.0, 0.3663, 0.3663, 0.3663, 1.0, 0.3663, 0.3663, 0.3663, 1.0, 0.3663, 0.3663, 0.3663, 1.0, 0.7454, 0.7454, 0.7454, 1.0, 0.7454, 0.7454, 0.7454, 1.0, 0.7454, 0.7454, 0.7454, 1.0, 0.7454, 0.7454, 0.7454, 1.0, 0.4179, 0.4179, 0.4179, 1.0, 0.4179, 0.4179, 0.4179, 1.0, 0.4179, 0.4179, 0.4179, 1.0, 0.4179, 0.4179, 0.4179, 1.0, 0.0, 0.04667, 0.2051, 1.0, 0.0, 0.04667, 0.2051, 1.0, 0.0, 0.04667, 0.2051, 1.0, 0.0, 0.04667, 0.2051, 1.0, 0.4793, 0.4793, 0.4793, 1.0, 0.4793, 0.4793, 0.4793, 1.0, 0.4793, 0.4793, 0.4793, 1.0, 0.4793, 0.4793, 0.4793, 1.0, 0.624, 0.624, 0.624, 1.0, 0.624, 0.624, 0.624, 1.0, 0.624, 0.624, 0.624, 1.0, 0.624, 0.624, 0.624, 1.0, 0.3916, 0.3916, 0.3916, 1.0, 0.3916, 0.3916, 0.3916, 1.0, 0.3916, 0.3916, 0.3916, 1.0, 0.3916, 0.3916, 0.3916, 1.0, 1.0, 1.0, 1.0, 1.0, 1.0, 1.0, 1.0, 1.0, 1.0, 1.0, 1.0, 1.0, 1.0, 1.0, 1.0, 1.0, 0.4508, 0.4508, 0.4508, 1.0, 0.4508, 0.4508, 0.4508, 1.0, 0.4508, 0.4508, 0.4508, 1.0, 0.4508, 0.4508, 0.4508, 1.0, 0.3916, 0.3916, 0.3916, 1.0, 0.3916, 0.3916, 0.3916, 1.0, 0.3916, 0.3916, 0.3916, 1.0, 0.3916, 0.3916, 0.3916, 1.0, 1.0, 1.0, 1.0, 1.0, 1.0, 1.0, 1.0, 1.0, 1.0, 1.0, 1.0, 1.0, 1.0, 1.0, 1.0, 1.0, 0.4508, 0.4508, 0.4508, 1.0, 0.4508, 0.4508, 0.4508, 1.0, 0.4508, 0.4508, 0.4508, 1.0, 0.4508, 0.4508, 0.4508, 1.0, 0.5089, 0.5089, 0.5089, 1.0, 0.5089, 0.5089, 0.5089, 1.0, 0.5089, 0.5089, 0.5089, 1.0, 0.5089, 0.5089, 0.5089, 1.0, 0.3663, 0.3663, 0.3663, 1.0, 0.3663, 0.3663, 0.3663, 1.0, 0.3663, 0.3663, 0.3663, 1.0, 0.3663, 0.3663, 0.3663, 1.0, 0.7454, 0.7454, 0.7454, 1.0, 0.7454, 0.7454, 0.7454, 1.0, 0.7454, 0.7454, 0.7454, 1.0, 0.7454, 0.7454, 0.7454, 1.0, 0.4179, 0.4179, 0.4179, 1.0, 0.4179, 0.4179, 0.4179, 1.0, 0.4179, 0.4179, 0.4179, 1.0, 0.4179, 0.4179, 0.4179, 1.0, 0.0, 0.04667, 0.2051, 1.0, 0.0, 0.04667, 0.2051, 1.0, 0.0, 0.04667, 0.2051, 1.0, 0.0, 0.04667, 0.2051, 1.0, 0.4793, 0.4793, 0.4793, 1.0, 0.4793, 0.4793, 0.4793, 1.0, 0.4793, 0.4793, 0.4793, 1.0, 0.4793, 0.4793, 0.4793, 1.0, 0.624, 0.624, 0.624, 1.0, 0.624, 0.624, 0.624, 1.0, 0.624, 0.624, 0.624, 1.0, 0.624, 0.624, 0.624, 1.0, 0.0, 0.04667, 0.2051, 1.0, 0.0, 0.04667, 0.2051, 1.0, 0.0, 0.04667, 0.2051, 1.0, 0.0, 0.04667, 0.2051, 1.0, 0.4793, 0.4793, 0.4793, 1.0, 0.4793, 0.4793, 0.4793, 1.0, 0.4793, 0.4793, 0.4793, 1.0, 0.4793, 0.4793, 0.4793, 1.0, 0.624, 0.624, 0.624, 1.0, 0.624, 0.624, 0.624, 1.0, 0.624, 0.624, 0.624, 1.0, 0.624, 0.624, 0.624, 1.0, 0.3916, 0.3916, 0.3916, 1.0, 0.3916, 0.3916, 0.3916, 1.0, 0.3916, 0.3916, 0.3916, 1.0, 0.3916, 0.3916, 0.3916, 1.0, 1.0, 1.0, 1.0, 1.0, 1.0, 1.0, 1.0, 1.0, 1.0, 1.0, 1.0, 1.0, 1.0, 1.0, 1.0, 1.0, 0.4508, 0.4508, 0.4508, 1.0, 0.4508, 0.4508, 0.4508, 1.0, 0.4508, 0.4508, 0.4508, 1.0, 0.4508, 0.4508, 0.4508, 1.0, 0.5089, 0.5089, 0.5089, 1.0, 0.5089, 0.5089, 0.5089, 1.0, 0.5089, 0.5089, 0.5089, 1.0, 0.5089, 0.5089, 0.5089, 1.0, 0.3663, 0.3663, 0.3663, 1.0, 0.3663, 0.3663, 0.3663, 1.0, 0.3663, 0.3663, 0.3663, 1.0, 0.3663, 0.3663, 0.3663, 1.0, 0.7454, 0.7454, 0.7454, 1.0, 0.7454, 0.7454, 0.7454, 1.0, 0.7454, 0.7454, 0.7454, 1.0, 0.7454, 0.7454, 0.7454, 1.0, 0.4179, 0.4179, 0.4179, 1.0, 0.4179, 0.4179, 0.4179, 1.0, 0.4179, 0.4179, 0.4179, 1.0, 0.4179, 0.4179, 0.4179, 1.0, 0.3663, 0.3663, 0.3663, 1.0, 0.3663, 0.3663, 0.3663, 1.0, 0.3663, 0.3663, 0.3663, 1.0, 0.3663, 0.3663, 0.3663, 1.0, 0.7454, 0.7454, 0.7454, 1.0, 0.7454, 0.7454, 0.7454, 1.0, 0.7454, 0.7454, 0.7454, 1.0, 0.7454, 0.7454, 0.7454, 1.0, 0.4179, 0.4179, 0.4179, 1.0, 0.4179, 0.4179, 0.4179, 1.0, 0.4179, 0.4179, 0.4179, 1.0, 0.4179, 0.4179, 0.4179, 1.0, 0.0, 0.04667, 0.2051, 1.0, 0.0, 0.04667, 0.2051, 1.0, 0.0, 0.04667, 0.2051, 1.0, 0.0, 0.04667, 0.2051, 1.0, 0.4793, 0.4793, 0.4793, 1.0, 0.4793, 0.4793, 0.4793, 1.0, 0.4793, 0.4793, 0.4793, 1.0, 0.4793, 0.4793, 0.4793, 1.0, 0.624, 0.624, 0.624, 1.0, 0.624, 0.624, 0.624, 1.0, 0.624, 0.624, 0.624, 1.0, 0.624, 0.624, 0.624, 1.0, 0.3916, 0.3916, 0.3916, 1.0, 0.3916, 0.3916, 0.3916, 1.0, 0.3916, 0.3916, 0.3916, 1.0, 0.3916, 0.3916, 0.3916, 1.0, 1.0, 1.0, 1.0, 1.0, 1.0, 1.0, 1.0, 1.0, 1.0, 1.0, 1.0, 1.0, 1.0, 1.0, 1.0, 1.0, 0.4508, 0.4508, 0.4508, 1.0, 0.4508, 0.4508, 0.4508, 1.0, 0.4508, 0.4508, 0.4508, 1.0, 0.4508, 0.4508, 0.4508, 1.0, 0.5089, 0.5089, 0.5089, 1.0, 0.5089, 0.5089, 0.5089, 1.0, 0.5089, 0.5089, 0.5089, 1.0, 0.5089, 0.5089, 0.5089, 1.0, 1.0, 1.0, 1.0, 1.0, 1.0, 1.0, 1.0, 1.0, 1.0, 1.0, 1.0, 1.0, 1.0, 1.0, 1.0, 1.0, 0.4508, 0.4508, 0.4508, 1.0, 0.4508, 0.4508, 0.4508, 1.0, 0.4508, 0.4508, 0.4508, 1.0, 0.4508, 0.4508, 0.4508, 1.0, 0.5089, 0.5089, 0.5089, 1.0, 0.5089, 0.5089, 0.5089, 1.0, 0.5089, 0.5089, 0.5089, 1.0, 0.5089, 0.5089, 0.5089, 1.0, 0.3663, 0.3663, 0.3663, 1.0, 0.3663, 0.3663, 0.3663, 1.0, 0.3663, 0.3663, 0.3663, 1.0, 0.3663, 0.3663, 0.3663, 1.0, 0.7454, 0.7454, 0.7454, 1.0, 0.7454, 0.7454, 0.7454, 1.0, 0.7454, 0.7454, 0.7454, 1.0, 0.7454, 0.7454, 0.7454, 1.0, 0.4179, 0.4179, 0.4179, 1.0, 0.4179, 0.4179, 0.4179, 1.0, 0.4179, 0.4179, 0.4179, 1.0, 0.4179, 0.4179, 0.4179, 1.0, 0.0, 0.04667, 0.2051, 1.0, 0.0, 0.04667, 0.2051, 1.0, 0.0, 0.04667, 0.2051, 1.0, 0.0, 0.04667, 0.2051, 1.0, 0.4793, 0.4793, 0.4793, 1.0, 0.4793, 0.4793, 0.4793, 1.0, 0.4793, 0.4793, 0.4793, 1.0, 0.4793, 0.4793, 0.4793, 1.0, 0.624, 0.624, 0.624, 1.0, 0.624, 0.624, 0.624, 1.0, 0.624, 0.624, 0.624, 1.0, 0.624, 0.624, 0.624, 1.0, 0.3916, 0.3916, 0.3916, 1.0, 0.3916, 0.3916, 0.3916, 1.0, 0.3916, 0.3916, 0.3916, 1.0, 0.3916, 0.3916, 0.3916, 1.0, 0.624, 0.624, 0.624, 1.0, 0.624, 0.624, 0.624, 1.0, 0.624, 0.624, 0.624, 1.0, 0.624, 0.624, 0.624, 1.0, 0.3916, 0.3916, 0.3916, 1.0, 0.3916, 0.3916, 0.3916, 1.0, 0.3916, 0.3916, 0.3916, 1.0, 0.3916, 0.3916, 0.3916, 1.0, 1.0, 1.0, 1.0, 1.0, 1.0, 1.0, 1.0, 1.0, 1.0, 1.0, 1.0, 1.0, 1.0, 1.0, 1.0, 1.0, 0.4508, 0.4508, 0.4508, 1.0, 0.4508, 0.4508, 0.4508, 1.0, 0.4508, 0.4508, 0.4508, 1.0, 0.4508, 0.4508, 0.4508, 1.0, 0.5089, 0.5089, 0.5089, 1.0, 0.5089, 0.5089, 0.5089, 1.0, 0.5089, 0.5089, 0.5089, 1.0, 0.5089, 0.5089, 0.5089, 1.0, 0.3663, 0.3663, 0.3663, 1.0, 0.3663, 0.3663, 0.3663, 1.0, 0.3663, 0.3663, 0.3663, 1.0, 0.3663, 0.3663, 0.3663, 1.0, 0.7454, 0.7454, 0.7454, 1.0, 0.7454, 0.7454, 0.7454, 1.0, 0.7454, 0.7454, 0.7454, 1.0, 0.7454, 0.7454, 0.7454, 1.0, 0.4179, 0.4179, 0.4179, 1.0, 0.4179, 0.4179, 0.4179, 1.0, 0.4179, 0.4179, 0.4179, 1.0, 0.4179, 0.4179, 0.4179, 1.0, 0.0, 0.04667, 0.2051, 1.0, 0.0, 0.04667, 0.2051, 1.0, 0.0, 0.04667, 0.2051, 1.0, 0.0, 0.04667, 0.2051, 1.0, 0.4793, 0.4793, 0.4793, 1.0, 0.4793, 0.4793, 0.4793, 1.0, 0.4793, 0.4793, 0.4793, 1.0, 0.4793, 0.4793, 0.4793, 1.0, 0.7454, 0.7454, 0.7454, 1.0, 0.7454, 0.7454, 0.7454, 1.0, 0.7454, 0.7454, 0.7454, 1.0, 0.7454, 0.7454, 0.7454, 1.0, 0.4179, 0.4179, 0.4179, 1.0, 0.4179, 0.4179, 0.4179, 1.0, 0.4179, 0.4179, 0.4179, 1.0, 0.4179, 0.4179, 0.4179, 1.0, 0.0, 0.04667, 0.2051, 1.0, 0.0, 0.04667, 0.2051, 1.0, 0.0, 0.04667, 0.2051, 1.0, 0.0, 0.04667, 0.2051, 1.0, 0.4793, 0.4793, 0.4793, 1.0, 0.4793, 0.4793, 0.4793, 1.0, 0.4793, 0.4793, 0.4793, 1.0, 0.4793, 0.4793, 0.4793, 1.0, 0.624, 0.624, 0.624, 1.0, 0.624, 0.624, 0.624, 1.0, 0.624, 0.624, 0.624, 1.0, 0.624, 0.624, 0.624, 1.0, 0.3916, 0.3916, 0.3916, 1.0, 0.3916, 0.3916, 0.3916, 1.0, 0.3916, 0.3916, 0.3916, 1.0, 0.3916, 0.3916, 0.3916, 1.0, 1.0, 1.0, 1.0, 1.0, 1.0, 1.0, 1.0, 1.0, 1.0, 1.0, 1.0, 1.0, 1.0, 1.0, 1.0, 1.0, 0.4508, 0.4508, 0.4508, 1.0, 0.4508, 0.4508, 0.4508, 1.0, 0.4508, 0.4508, 0.4508, 1.0, 0.4508, 0.4508, 0.4508, 1.0, 0.5089, 0.5089, 0.5089, 1.0, 0.5089, 0.5089, 0.5089, 1.0, 0.5089, 0.5089, 0.5089, 1.0, 0.5089, 0.5089, 0.5089, 1.0, 0.3663, 0.3663, 0.3663, 1.0, 0.3663, 0.3663, 0.3663, 1.0, 0.3663, 0.3663, 0.3663, 1.0, 0.3663, 0.3663, 0.3663, 1.0, 0.5089, 0.5089, 0.5089, 1.0, 0.5089, 0.5089, 0.5089, 1.0, 0.5089, 0.5089, 0.5089, 1.0, 0.5089, 0.5089, 0.5089, 1.0, 0.3663, 0.3663, 0.3663, 1.0, 0.3663, 0.3663, 0.3663, 1.0, 0.3663, 0.3663, 0.3663, 1.0, 0.3663, 0.3663, 0.3663, 1.0, 0.7454, 0.7454, 0.7454, 1.0, 0.7454, 0.7454, 0.7454, 1.0, 0.7454, 0.7454, 0.7454, 1.0, 0.7454, 0.7454, 0.7454, 1.0, 0.4179, 0.4179, 0.4179, 1.0, 0.4179, 0.4179, 0.4179, 1.0, 0.4179, 0.4179, 0.4179, 1.0, 0.4179, 0.4179, 0.4179, 1.0, 0.0, 0.04667, 0.2051, 1.0, 0.0, 0.04667, 0.2051, 1.0, 0.0, 0.04667, 0.2051, 1.0, 0.0, 0.04667, 0.2051, 1.0, 0.4793, 0.4793, 0.4793, 1.0, 0.4793, 0.4793, 0.4793, 1.0, 0.4793, 0.4793, 0.4793, 1.0, 0.4793, 0.4793, 0.4793, 1.0, 0.624, 0.624, 0.624, 1.0, 0.624, 0.624, 0.624, 1.0, 0.624, 0.624, 0.624, 1.0, 0.624, 0.624, 0.624, 1.0, 0.3916, 0.3916, 0.3916, 1.0, 0.3916, 0.3916, 0.3916, 1.0, 0.3916, 0.3916, 0.3916, 1.0, 0.3916, 0.3916, 0.3916, 1.0, 1.0, 1.0, 1.0, 1.0, 1.0, 1.0, 1.0, 1.0, 1.0, 1.0, 1.0, 1.0, 1.0, 1.0, 1.0, 1.0, 0.4508, 0.4508, 0.4508, 1.0, 0.4508, 0.4508, 0.4508, 1.0, 0.4508, 0.4508, 0.4508, 1.0, 0.4508, 0.4508, 0.4508, 1.0, 0.624, 0.624, 0.624, 1.0, 0.624, 0.624, 0.624, 1.0, 0.624, 0.624, 0.624, 1.0, 0.624, 0.624, 0.624, 1.0, 0.3916, 0.3916, 0.3916, 1.0, 0.3916, 0.3916, 0.3916, 1.0, 0.3916, 0.3916, 0.3916, 1.0, 0.3916, 0.3916, 0.3916, 1.0, 1.0, 1.0, 1.0, 1.0, 1.0, 1.0, 1.0, 1.0, 1.0, 1.0, 1.0, 1.0, 1.0, 1.0, 1.0, 1.0, 0.4508, 0.4508, 0.4508, 1.0, 0.4508, 0.4508, 0.4508, 1.0, 0.4508, 0.4508, 0.4508, 1.0, 0.4508, 0.4508, 0.4508, 1.0, 0.5089, 0.5089, 0.5089, 1.0, 0.5089, 0.5089, 0.5089, 1.0, 0.5089, 0.5089, 0.5089, 1.0, 0.5089, 0.5089, 0.5089, 1.0, 0.3663, 0.3663, 0.3663, 1.0, 0.3663, 0.3663, 0.3663, 1.0, 0.3663, 0.3663, 0.3663, 1.0, 0.3663, 0.3663, 0.3663, 1.0, 0.7454, 0.7454, 0.7454, 1.0, 0.7454, 0.7454, 0.7454, 1.0, 0.7454, 0.7454, 0.7454, 1.0, 0.7454, 0.7454, 0.7454, 1.0, 0.4179, 0.4179, 0.4179, 1.0, 0.4179, 0.4179, 0.4179, 1.0, 0.4179, 0.4179, 0.4179, 1.0, 0.4179, 0.4179, 0.4179, 1.0, 0.0, 0.04667, 0.2051, 1.0, 0.0, 0.04667, 0.2051, 1.0, 0.0, 0.04667, 0.2051, 1.0, 0.0, 0.04667, 0.2051, 1.0, 0.4793, 0.4793, 0.4793, 1.0, 0.4793, 0.4793, 0.4793, 1.0, 0.4793, 0.4793, 0.4793, 1.0, 0.4793, 0.4793, 0.4793, 1.0, 0.0, 0.04667, 0.2051, 1.0, 0.0, 0.04667, 0.2051, 1.0, 0.0, 0.04667, 0.2051, 1.0, 0.0, 0.04667, 0.2051, 1.0, 0.4793, 0.4793, 0.4793, 1.0, 0.4793, 0.4793, 0.4793, 1.0, 0.4793, 0.4793, 0.4793, 1.0, 0.4793, 0.4793, 0.4793, 1.0, 0.624, 0.624, 0.624, 1.0, 0.624, 0.624, 0.624, 1.0, 0.624, 0.624, 0.624, 1.0, 0.624, 0.624, 0.624, 1.0, 0.3916, 0.3916, 0.3916, 1.0, 0.3916, 0.3916, 0.3916, 1.0, 0.3916, 0.3916, 0.3916, 1.0, 0.3916, 0.3916, 0.3916, 1.0, 1.0, 1.0, 1.0, 1.0, 1.0, 1.0, 1.0, 1.0, 1.0, 1.0, 1.0, 1.0, 1.0, 1.0, 1.0, 1.0, 0.4508, 0.4508, 0.4508, 1.0, 0.4508, 0.4508, 0.4508, 1.0, 0.4508, 0.4508, 0.4508, 1.0, 0.4508, 0.4508, 0.4508, 1.0, 0.5089, 0.5089, 0.5089, 1.0, 0.5089, 0.5089, 0.5089, 1.0, 0.5089, 0.5089, 0.5089, 1.0, 0.5089, 0.5089, 0.5089, 1.0, 0.3663, 0.3663, 0.3663, 1.0, 0.3663, 0.3663, 0.3663, 1.0, 0.3663, 0.3663, 0.3663, 1.0, 0.3663, 0.3663, 0.3663, 1.0, 0.7454, 0.7454, 0.7454, 1.0, 0.7454, 0.7454, 0.7454, 1.0, 0.7454, 0.7454, 0.7454, 1.0, 0.7454, 0.7454, 0.7454, 1.0, 0.4179, 0.4179, 0.4179, 1.0, 0.4179, 0.4179, 0.4179, 1.0, 0.4179, 0.4179, 0.4179, 1.0, 0.4179, 0.4179, 0.4179, 1.0, 0.0003035, 0.004777, 0.0006071, 1.0, 0.0003035, 0.004777, 0.0006071, 1.0, 0.0003035, 0.004777, 0.0006071, 1.0, 0.3419, 0.3419, 0.3419, 1.0, 0.3419, 0.3419, 0.3419, 1.0, 0.3419, 0.3419, 0.3419, 1.0, 0.0003035, 0.004777, 0.0006071, 1.0, 0.0003035, 0.004777, 0.0006071, 1.0, 0.0003035, 0.004777, 0.0006071, 1.0, 0.3419, 0.3419, 0.3419, 1.0, 0.3419, 0.3419, 0.3419, 1.0, 0.3419, 0.3419, 0.3419, 1.0, 0.0003035, 0.004777, 0.0006071, 1.0, 0.0003035, 0.004777, 0.0006071, 1.0, 0.0003035, 0.004777, 0.0006071, 1.0, 0.3419, 0.3419, 0.3419, 1.0, 0.3419, 0.3419, 0.3419, 1.0, 0.3419, 0.3419, 0.3419, 1.0, 0.3419, 0.3419, 0.3419, 1.0, 0.3419, 0.3419, 0.3419, 1.0, 0.3419, 0.3419, 0.3419, 1.0, 0.0003035, 0.004777, 0.0006071, 1.0, 0.0003035, 0.004777, 0.0006071, 1.0, 0.0003035, 0.004777, 0.0006071, 1.0, 0.3419, 0.3419, 0.3419, 1.0, 0.3419, 0.3419, 0.3419, 1.0, 0.3419, 0.3419, 0.3419, 1.0, 0.0003035, 0.004777, 0.0006071, 1.0, 0.0003035, 0.004777, 0.0006071, 1.0, 0.0003035, 0.004777, 0.0006071, 1.0, 0.0003035, 0.004777, 0.0006071, 1.0, 0.0003035, 0.004777, 0.0006071, 1.0, 0.0003035, 0.004777, 0.0006071, 1.0, 0.3419, 0.3419, 0.3419, 1.0, 0.3419, 0.3419, 0.3419, 1.0, 0.3419, 0.3419, 0.3419, 1.0, 0.3419, 0.3419, 0.3419, 1.0, 0.3419, 0.3419, 0.3419, 1.0, 0.3419, 0.3419, 0.3419, 1.0, 0.0003035, 0.004777, 0.0006071, 1.0, 0.0003035, 0.004777, 0.0006071, 1.0, 0.0003035, 0.004777, 0.0006071, 1.0, 0.3419, 0.3419, 0.3419, 1.0, 0.3419, 0.3419, 0.3419, 1.0, 0.3419, 0.3419, 0.3419, 1.0, 0.0003035, 0.004777, 0.0006071, 1.0, 0.0003035, 0.004777, 0.0006071, 1.0, 0.0003035, 0.004777, 0.0006071, 1.0, 0.0003035, 0.004777, 0.0006071, 1.0, 0.0003035, 0.004777, 0.0006071, 1.0, 0.0003035, 0.004777, 0.0006071, 1.0, 0.3419, 0.3419, 0.3419, 1.0, 0.3419, 0.3419, 0.3419, 1.0, 0.3419, 0.3419, 0.3419, 1.0, 0.0003035, 0.004777, 0.0006071, 1.0, 0.0003035, 0.004777, 0.0006071, 1.0, 0.0003035, 0.004777, 0.0006071, 1.0, 0.3419, 0.3419, 0.3419, 1.0, 0.3419, 0.3419, 0.3419, 1.0, 0.3419, 0.3419, 0.3419, 1.0, 0.3419, 0.3419, 0.3419, 1.0, 0.3419, 0.3419, 0.3419, 1.0, 0.3419, 0.3419, 0.3419, 1.0, 0.0003035, 0.004777, 0.0006071, 1.0, 0.0003035, 0.004777, 0.0006071, 1.0, 0.0003035, 0.004777, 0.0006071, 1.0, 0.5089, 0.5089, 0.5089, 1.0, 0.5089, 0.5089, 0.5089, 1.0, 0.5089, 0.5089, 0.5089, 1.0, 0.5089, 0.5089, 0.5089, 1.0, 0.3663, 0.3663, 0.3663, 1.0, 0.3663, 0.3663, 0.3663, 1.0, 0.3663, 0.3663, 0.3663, 1.0, 0.3663, 0.3663, 0.3663, 1.0, 0.7454, 0.7454, 0.7454, 1.0, 0.7454, 0.7454, 0.7454, 1.0, 0.7454, 0.7454, 0.7454, 1.0, 0.7454, 0.7454, 0.7454, 1.0, 0.4179, 0.4179, 0.4179, 1.0, 0.4179, 0.4179, 0.4179, 1.0, 0.4179, 0.4179, 0.4179, 1.0, 0.4179, 0.4179, 0.4179, 1.0, 0.0, 0.04667, 0.2051, 1.0, 0.0, 0.04667, 0.2051, 1.0, 0.0, 0.04667, 0.2051, 1.0, 0.0, 0.04667, 0.2051, 1.0, 0.4793, 0.4793, 0.4793, 1.0, 0.4793, 0.4793, 0.4793, 1.0, 0.4793, 0.4793, 0.4793, 1.0, 0.4793, 0.4793, 0.4793, 1.0, 0.3419, 0.3419, 0.3419, 1.0, 0.3419, 0.3419, 0.3419, 1.0, 0.3419, 0.3419, 0.3419, 1.0, 0.624, 0.624, 0.624, 1.0, 0.624, 0.624, 0.624, 1.0, 0.624, 0.624, 0.624, 1.0, 0.624, 0.624, 0.624, 1.0, 0.3916, 0.3916, 0.3916, 1.0, 0.3916, 0.3916, 0.3916, 1.0, 0.3916, 0.3916, 0.3916, 1.0, 0.3916, 0.3916, 0.3916, 1.0, 1.0, 1.0, 1.0, 1.0, 1.0, 1.0, 1.0, 1.0, 1.0, 1.0, 1.0, 1.0, 1.0, 1.0, 1.0, 1.0, 0.4508, 0.4508, 0.4508, 1.0, 0.4508, 0.4508, 0.4508, 1.0, 0.4508, 0.4508, 0.4508, 1.0, 0.4508, 0.4508, 0.4508, 1.0, 0.0003035, 0.004777, 0.0006071, 1.0, 0.0003035, 0.004777, 0.0006071, 1.0, 0.0003035, 0.004777, 0.0006071, 1.0])
me_sphere.use_remesh_preserve_volume = False
me_sphere.use_remesh_preserve_attributes = False
me_sphere.use_mirror_vertex_groups = False
me_sphere.use_paint_bone_selection = False
me_sphere.use_paint_mask = True
me_sphere.update()

# ---- objects
ob_sphere_001 = bpy.data.objects.new('Sphere.001', me_sphere_003)
ob_sphere = bpy.data.objects.new('Sphere', me_sphere)

# ---- transforms, parenting, visibility, modifiers, constraints
ob_sphere_001.location = (0.165, 0.01, -0.15)
ob_sphere_001.scale = (0.66, 0.66, 0.66)
ob_sphere_001.lineart.crease_threshold = 0.0
ob_sphere.location = (-0.025, 0.01, -0.15)
ob_sphere.scale = (0.66, 0.66, 0.66)
ob_sphere.lineart.crease_threshold = 0.0

# ---- collection membership
col_collection_1.objects.link(ob_sphere_001)
col_collection_1.objects.link(ob_sphere)

# ---- scene / render settings (as saved in the file)
scene.frame_start = 1; scene.frame_end = 250; scene.frame_set(1)
scene.render.engine = 'BLENDER_EEVEE_NEXT'
scene.render.resolution_percentage = 50
scene.render.dither_intensity = 0.0
scene.cycles.use_denoising = False
scene.cycles.samples = 10
scene.cycles.sampling_pattern = 'TABULATED_SOBOL'
scene.cycles.light_sampling_threshold = 0.0
scene.cycles.use_adaptive_sampling = False
scene.cycles.use_light_tree = False
scene.cycles.blur_glossy = 0.0
scene.cycles.pixel_filter_type = 'GAUSSIAN'
scene.cycles.sample_clamp_indirect = 0.0
scene.view_settings.view_transform = 'Standard'
bpy.context.view_layer.update()

# ---- added for rendering (the .blend has no active camera and no usable light): camera, sun
cam_auto = bpy.data.cameras.new('AutoCamera')
cam_auto.lens = 50.0
cam_auto.sensor_width = 36.0
cam_auto.clip_end = 1000.0
ob_auto_camera = bpy.data.objects.new('AutoCamera', cam_auto)
scene.collection.objects.link(ob_auto_camera)
ob_auto_camera.location = (0.543084, -0.443392, 0.277349)
ob_auto_camera.rotation_euler = (1.09748, -7.21219e-08, 0.694738)
scene.camera = ob_auto_camera
light_auto_sun = bpy.data.lights.new('AutoSun', 'SUN')
light_auto_sun.energy = 3.0
light_auto_sun.angle = 0.0523599
ob_auto_sun = bpy.data.objects.new('AutoSun', light_auto_sun)
scene.collection.objects.link(ob_auto_sun)
ob_auto_sun.rotation_euler = (0.872665, 0.174533, 0.523599)
bpy.context.view_layer.update()
